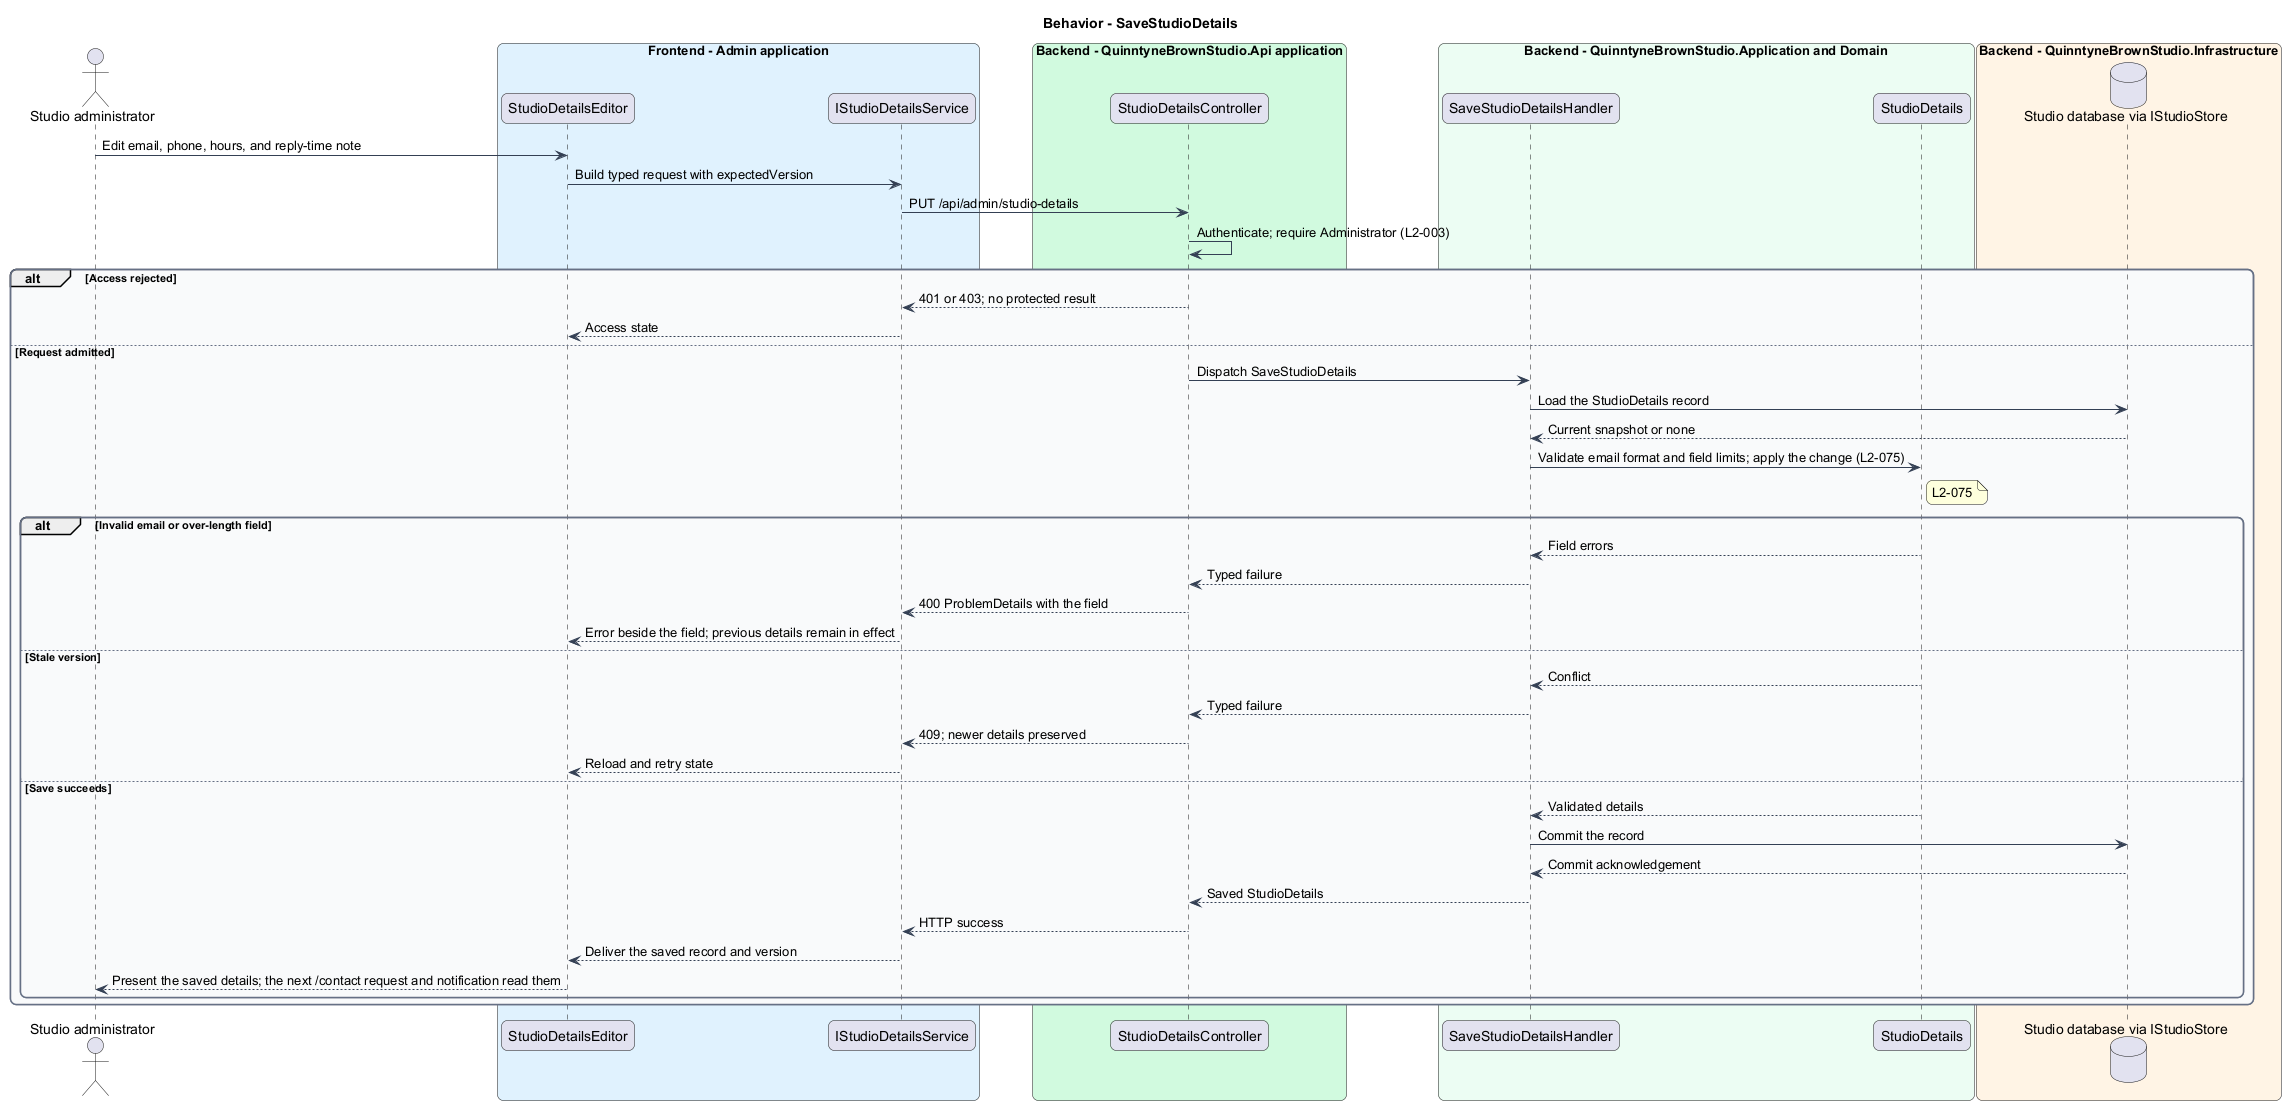

The diagram above was rendered by PlantUML. Its source (embedded in the PNG):
@startuml
skinparam backgroundColor #FFFFFF
skinparam shadowing false
skinparam roundcorner 12
skinparam defaultFontName Arial
skinparam ArrowColor #344054
skinparam rectangle {
  BorderColor #344054
  FontColor #101828
}
skinparam package {
  BorderColor #667085
  FontColor #101828
  BackgroundColor #F9FAFB
}
title Behavior - SaveStudioDetails
actor "Studio administrator" as actor
box "Frontend - Admin application" #E0F2FE
 participant "StudioDetailsEditor" as page
 participant "IStudioDetailsService" as client
end box
box "Backend - QuinntyneBrownStudio.Api application" #D1FADF
 participant "StudioDetailsController" as controller
end box
box "Backend - QuinntyneBrownStudio.Application and Domain" #ECFDF3
 participant "SaveStudioDetailsHandler" as handler
 participant "StudioDetails" as entity
end box
box "Backend - QuinntyneBrownStudio.Infrastructure" #FFF4E5
 database "Studio database via IStudioStore" as db
end box
actor -> page : Edit email, phone, hours, and reply-time note
page -> client : Build typed request with expectedVersion
client -> controller : PUT /api/admin/studio-details
controller -> controller : Authenticate; require Administrator (L2-003)
alt Access rejected
controller --> client : 401 or 403; no protected result
client --> page : Access state
else Request admitted
controller -> handler : Dispatch SaveStudioDetails
handler -> db : Load the StudioDetails record
db --> handler : Current snapshot or none
handler -> entity : Validate email format and field limits; apply the change (L2-075)
note right of entity
L2-075
end note
alt Invalid email or over-length field
entity --> handler : Field errors
handler --> controller : Typed failure
controller --> client : 400 ProblemDetails with the field
client --> page : Error beside the field; previous details remain in effect
else Stale version
entity --> handler : Conflict
handler --> controller : Typed failure
controller --> client : 409; newer details preserved
client --> page : Reload and retry state
else Save succeeds
entity --> handler : Validated details
handler -> db : Commit the record
db --> handler : Commit acknowledgement
handler --> controller : Saved StudioDetails
controller --> client : HTTP success
client --> page : Deliver the saved record and version
page --> actor : Present the saved details; the next /contact request and notification read them
end
end
@enduml